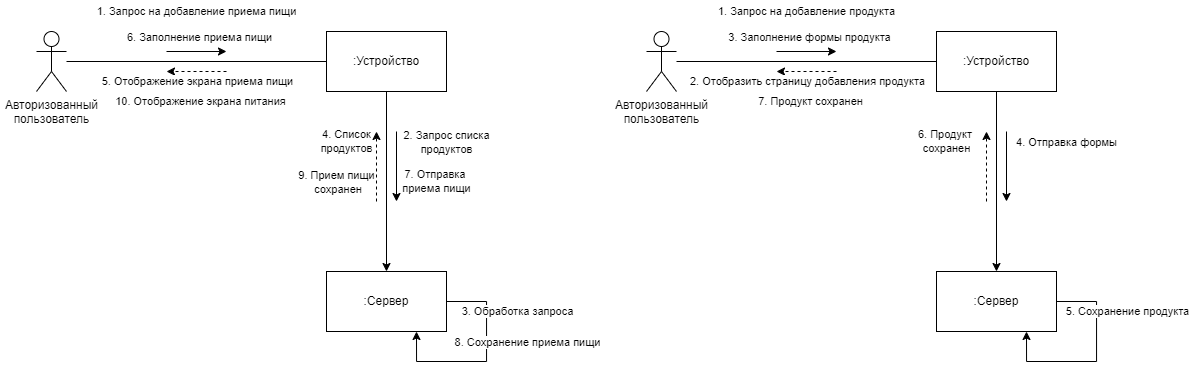

The diagram above was exported from draw.io. Its source (the exported page's mxGraphModel, read from the mxfile embedded in the PNG):
<mxGraphModel dx="1327" dy="724" grid="1" gridSize="10" guides="1" tooltips="1" connect="1" arrows="1" fold="1" page="1" pageScale="1" pageWidth="827" pageHeight="1169" math="0" shadow="0">
  <root>
    <mxCell id="0" />
    <mxCell id="1" parent="0" />
    <mxCell id="2" style="rounded=0;orthogonalLoop=1;jettySize=auto;html=1;endArrow=none;endFill=0;" edge="1" source="3" target="5" parent="1">
      <mxGeometry relative="1" as="geometry">
        <mxPoint x="740" y="230" as="sourcePoint" />
      </mxGeometry>
    </mxCell>
    <mxCell id="3" value="Авторизованный&lt;div&gt;пользователь&lt;/div&gt;" style="shape=umlActor;verticalLabelPosition=bottom;verticalAlign=top;html=1;outlineConnect=0;" vertex="1" parent="1">
      <mxGeometry x="650" y="240" width="30" height="60" as="geometry" />
    </mxCell>
    <mxCell id="4" style="rounded=0;orthogonalLoop=1;jettySize=auto;html=1;" edge="1" source="5" target="6" parent="1">
      <mxGeometry relative="1" as="geometry">
        <mxPoint x="999.689655172414" y="440" as="targetPoint" />
        <mxPoint x="1030" y="340" as="sourcePoint" />
      </mxGeometry>
    </mxCell>
    <mxCell id="5" value=":Устройство" style="rounded=0;whiteSpace=wrap;html=1;" vertex="1" parent="1">
      <mxGeometry x="940" y="240" width="120" height="60" as="geometry" />
    </mxCell>
    <mxCell id="6" value=":Сервер" style="rounded=0;whiteSpace=wrap;html=1;" vertex="1" parent="1">
      <mxGeometry x="940" y="480" width="120" height="60" as="geometry" />
    </mxCell>
    <mxCell id="7" value="" style="endArrow=classic;html=1;rounded=0;" edge="1" parent="1">
      <mxGeometry width="50" height="50" relative="1" as="geometry">
        <mxPoint x="780" y="260" as="sourcePoint" />
        <mxPoint x="840" y="260" as="targetPoint" />
      </mxGeometry>
    </mxCell>
    <mxCell id="8" value="1. Запрос на добавление приема пищи" style="edgeLabel;html=1;align=center;verticalAlign=middle;resizable=0;points=[];" vertex="1" connectable="0" parent="7">
      <mxGeometry x="-0.0218" y="1" relative="1" as="geometry">
        <mxPoint y="-39" as="offset" />
      </mxGeometry>
    </mxCell>
    <mxCell id="9" value="6. Заполнение приема пищи" style="edgeLabel;html=1;align=center;verticalAlign=middle;resizable=0;points=[];" vertex="1" connectable="0" parent="7">
      <mxGeometry x="0.2952" relative="1" as="geometry">
        <mxPoint x="-7" y="-14" as="offset" />
      </mxGeometry>
    </mxCell>
    <mxCell id="10" value="" style="endArrow=classic;html=1;rounded=0;" edge="1" parent="1">
      <mxGeometry width="50" height="50" relative="1" as="geometry">
        <mxPoint x="1010" y="340" as="sourcePoint" />
        <mxPoint x="1010" y="410" as="targetPoint" />
      </mxGeometry>
    </mxCell>
    <mxCell id="11" value="2. Запрос списка&lt;div&gt;продуктов&lt;/div&gt;" style="edgeLabel;html=1;align=center;verticalAlign=middle;resizable=0;points=[];" vertex="1" connectable="0" parent="10">
      <mxGeometry x="-0.0218" y="1" relative="1" as="geometry">
        <mxPoint x="49" y="-24" as="offset" />
      </mxGeometry>
    </mxCell>
    <mxCell id="12" value="7. Отправка&amp;nbsp;&lt;div&gt;приема пищи&lt;/div&gt;" style="edgeLabel;html=1;align=center;verticalAlign=middle;resizable=0;points=[];" vertex="1" connectable="0" parent="10">
      <mxGeometry x="-0.2408" relative="1" as="geometry">
        <mxPoint x="40" y="23" as="offset" />
      </mxGeometry>
    </mxCell>
    <mxCell id="13" value="" style="endArrow=classic;html=1;rounded=0;exitX=1;exitY=0.5;exitDx=0;exitDy=0;edgeStyle=orthogonalEdgeStyle;entryX=0.75;entryY=1;entryDx=0;entryDy=0;" edge="1" source="6" target="6" parent="1">
      <mxGeometry width="50" height="50" relative="1" as="geometry">
        <mxPoint x="1110" y="509.6600000000001" as="sourcePoint" />
        <mxPoint x="1060" y="630" as="targetPoint" />
        <Array as="points">
          <mxPoint x="1100" y="510" />
          <mxPoint x="1100" y="570" />
          <mxPoint x="1030" y="570" />
        </Array>
      </mxGeometry>
    </mxCell>
    <mxCell id="14" value="3. Обработка запроса" style="edgeLabel;html=1;align=center;verticalAlign=middle;resizable=0;points=[];" vertex="1" connectable="0" parent="13">
      <mxGeometry x="-0.3122" relative="1" as="geometry">
        <mxPoint x="30" y="-19" as="offset" />
      </mxGeometry>
    </mxCell>
    <mxCell id="15" value="8. Сохранение приема пищи" style="edgeLabel;html=1;align=center;verticalAlign=middle;resizable=0;points=[];" vertex="1" connectable="0" parent="13">
      <mxGeometry x="-0.1829" y="-1" relative="1" as="geometry">
        <mxPoint x="41" y="-1" as="offset" />
      </mxGeometry>
    </mxCell>
    <mxCell id="16" value="" style="endArrow=classic;html=1;rounded=0;dashed=1;" edge="1" parent="1">
      <mxGeometry width="50" height="50" relative="1" as="geometry">
        <mxPoint x="990" y="410" as="sourcePoint" />
        <mxPoint x="990" y="340" as="targetPoint" />
      </mxGeometry>
    </mxCell>
    <mxCell id="17" value="4. Список&lt;div&gt;продуктов&lt;/div&gt;" style="edgeLabel;html=1;align=center;verticalAlign=middle;resizable=0;points=[];" vertex="1" connectable="0" parent="16">
      <mxGeometry x="-0.0218" y="1" relative="1" as="geometry">
        <mxPoint x="-29" y="-26" as="offset" />
      </mxGeometry>
    </mxCell>
    <mxCell id="18" value="9. Прием пищи&lt;div&gt;&amp;nbsp;сохранен&lt;/div&gt;" style="edgeLabel;html=1;align=center;verticalAlign=middle;resizable=0;points=[];" vertex="1" connectable="0" parent="16">
      <mxGeometry x="0.1592" relative="1" as="geometry">
        <mxPoint x="-40" y="21" as="offset" />
      </mxGeometry>
    </mxCell>
    <mxCell id="19" value="" style="endArrow=classic;html=1;rounded=0;dashed=1;" edge="1" parent="1">
      <mxGeometry width="50" height="50" relative="1" as="geometry">
        <mxPoint x="840" y="280" as="sourcePoint" />
        <mxPoint x="780" y="280" as="targetPoint" />
      </mxGeometry>
    </mxCell>
    <mxCell id="20" value="5. Отображение экрана приема пищи" style="edgeLabel;html=1;align=center;verticalAlign=middle;resizable=0;points=[];" vertex="1" connectable="0" parent="19">
      <mxGeometry x="-0.0218" y="1" relative="1" as="geometry">
        <mxPoint y="9" as="offset" />
      </mxGeometry>
    </mxCell>
    <mxCell id="21" value="10. Отображение экрана питания" style="edgeLabel;html=1;align=center;verticalAlign=middle;resizable=0;points=[];" vertex="1" connectable="0" parent="19">
      <mxGeometry x="-0.3143" y="-1" relative="1" as="geometry">
        <mxPoint x="-6" y="31" as="offset" />
      </mxGeometry>
    </mxCell>
    <mxCell id="22" style="rounded=0;orthogonalLoop=1;jettySize=auto;html=1;endArrow=none;endFill=0;" edge="1" source="23" target="25" parent="1">
      <mxGeometry relative="1" as="geometry">
        <mxPoint x="1350" y="230" as="sourcePoint" />
      </mxGeometry>
    </mxCell>
    <mxCell id="23" value="Авторизованный&lt;div&gt;пользователь&lt;/div&gt;" style="shape=umlActor;verticalLabelPosition=bottom;verticalAlign=top;html=1;outlineConnect=0;" vertex="1" parent="1">
      <mxGeometry x="1260" y="240" width="30" height="60" as="geometry" />
    </mxCell>
    <mxCell id="24" style="rounded=0;orthogonalLoop=1;jettySize=auto;html=1;" edge="1" source="25" target="26" parent="1">
      <mxGeometry relative="1" as="geometry">
        <mxPoint x="1609.689655172414" y="440" as="targetPoint" />
        <mxPoint x="1640" y="340" as="sourcePoint" />
      </mxGeometry>
    </mxCell>
    <mxCell id="25" value=":Устройство" style="rounded=0;whiteSpace=wrap;html=1;" vertex="1" parent="1">
      <mxGeometry x="1550" y="240" width="120" height="60" as="geometry" />
    </mxCell>
    <mxCell id="26" value=":Сервер" style="rounded=0;whiteSpace=wrap;html=1;" vertex="1" parent="1">
      <mxGeometry x="1550" y="480" width="120" height="60" as="geometry" />
    </mxCell>
    <mxCell id="27" value="" style="endArrow=classic;html=1;rounded=0;" edge="1" parent="1">
      <mxGeometry width="50" height="50" relative="1" as="geometry">
        <mxPoint x="1390" y="260" as="sourcePoint" />
        <mxPoint x="1450" y="260" as="targetPoint" />
      </mxGeometry>
    </mxCell>
    <mxCell id="28" value="1. Запрос на добавление продукта" style="edgeLabel;html=1;align=center;verticalAlign=middle;resizable=0;points=[];" vertex="1" connectable="0" parent="27">
      <mxGeometry x="-0.0218" y="1" relative="1" as="geometry">
        <mxPoint y="-39" as="offset" />
      </mxGeometry>
    </mxCell>
    <mxCell id="29" value="3. Заполнение формы продукта" style="edgeLabel;html=1;align=center;verticalAlign=middle;resizable=0;points=[];" vertex="1" connectable="0" parent="27">
      <mxGeometry x="0.2952" relative="1" as="geometry">
        <mxPoint x="-7" y="-14" as="offset" />
      </mxGeometry>
    </mxCell>
    <mxCell id="30" value="" style="endArrow=classic;html=1;rounded=0;" edge="1" parent="1">
      <mxGeometry width="50" height="50" relative="1" as="geometry">
        <mxPoint x="1620" y="340" as="sourcePoint" />
        <mxPoint x="1620" y="410" as="targetPoint" />
      </mxGeometry>
    </mxCell>
    <mxCell id="31" value="4. Отправка формы" style="edgeLabel;html=1;align=center;verticalAlign=middle;resizable=0;points=[];" vertex="1" connectable="0" parent="30">
      <mxGeometry x="-0.0218" y="1" relative="1" as="geometry">
        <mxPoint x="59" y="-24" as="offset" />
      </mxGeometry>
    </mxCell>
    <mxCell id="32" value="" style="endArrow=classic;html=1;rounded=0;exitX=1;exitY=0.5;exitDx=0;exitDy=0;edgeStyle=orthogonalEdgeStyle;entryX=0.75;entryY=1;entryDx=0;entryDy=0;" edge="1" source="26" target="26" parent="1">
      <mxGeometry width="50" height="50" relative="1" as="geometry">
        <mxPoint x="1720" y="509.6600000000001" as="sourcePoint" />
        <mxPoint x="1670" y="630" as="targetPoint" />
        <Array as="points">
          <mxPoint x="1710" y="510" />
          <mxPoint x="1710" y="570" />
          <mxPoint x="1640" y="570" />
        </Array>
      </mxGeometry>
    </mxCell>
    <mxCell id="33" value="5. Сохранение продукта" style="edgeLabel;html=1;align=center;verticalAlign=middle;resizable=0;points=[];" vertex="1" connectable="0" parent="32">
      <mxGeometry x="-0.3122" relative="1" as="geometry">
        <mxPoint x="30" y="-19" as="offset" />
      </mxGeometry>
    </mxCell>
    <mxCell id="34" value="" style="endArrow=classic;html=1;rounded=0;dashed=1;" edge="1" parent="1">
      <mxGeometry width="50" height="50" relative="1" as="geometry">
        <mxPoint x="1600" y="410" as="sourcePoint" />
        <mxPoint x="1600" y="340" as="targetPoint" />
      </mxGeometry>
    </mxCell>
    <mxCell id="35" value="6. Продукт&amp;nbsp;&lt;div&gt;сохранен&lt;/div&gt;" style="edgeLabel;html=1;align=center;verticalAlign=middle;resizable=0;points=[];" vertex="1" connectable="0" parent="34">
      <mxGeometry x="-0.0218" y="1" relative="1" as="geometry">
        <mxPoint x="-39" y="-26" as="offset" />
      </mxGeometry>
    </mxCell>
    <mxCell id="36" value="" style="endArrow=classic;html=1;rounded=0;dashed=1;" edge="1" parent="1">
      <mxGeometry width="50" height="50" relative="1" as="geometry">
        <mxPoint x="1450" y="280" as="sourcePoint" />
        <mxPoint x="1390" y="280" as="targetPoint" />
      </mxGeometry>
    </mxCell>
    <mxCell id="37" value="2. Отобразить страницу добавления продукта" style="edgeLabel;html=1;align=center;verticalAlign=middle;resizable=0;points=[];" vertex="1" connectable="0" parent="36">
      <mxGeometry x="-0.0218" y="1" relative="1" as="geometry">
        <mxPoint y="9" as="offset" />
      </mxGeometry>
    </mxCell>
    <mxCell id="38" value="7. Продукт сохранен" style="edgeLabel;html=1;align=center;verticalAlign=middle;resizable=0;points=[];" vertex="1" connectable="0" parent="36">
      <mxGeometry x="-0.3143" y="-1" relative="1" as="geometry">
        <mxPoint x="-6" y="31" as="offset" />
      </mxGeometry>
    </mxCell>
  </root>
</mxGraphModel>